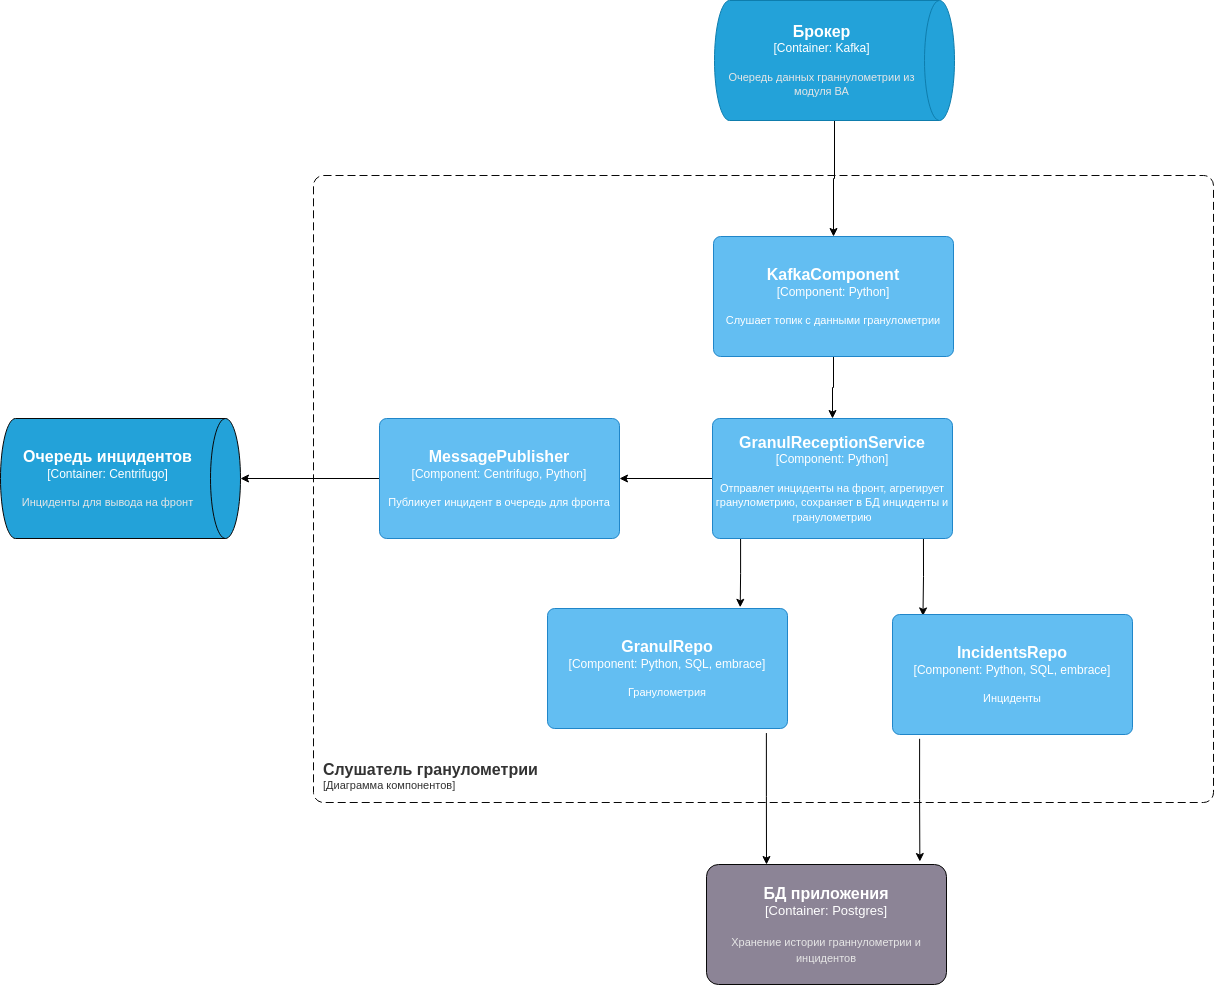

The diagram above was exported from draw.io. Its source (the exported page's mxGraphModel, read from the mxfile embedded in the PNG):
<mxGraphModel dx="1833" dy="107" grid="0" gridSize="10" guides="1" tooltips="1" connect="1" arrows="1" fold="1" page="0" pageScale="1" pageWidth="827" pageHeight="1169" background="#ffffff" math="0" shadow="0">
  <root>
    <mxCell id="0" />
    <mxCell id="1" parent="0" />
    <object placeholders="1" c4Name="Слушатель гранулометрии" c4Type="ContainerScopeBoundary" c4Application="Диаграмма компонентов" label="&lt;font style=&quot;font-size: 16px&quot;&gt;&lt;b&gt;&lt;div style=&quot;text-align: left&quot;&gt;%c4Name%&lt;/div&gt;&lt;/b&gt;&lt;/font&gt;&lt;div style=&quot;text-align: left&quot;&gt;[%c4Application%]&lt;/div&gt;" id="16">
      <mxCell style="rounded=1;fontSize=11;whiteSpace=wrap;html=1;dashed=1;arcSize=20;fillColor=none;strokeColor=#080808;fontColor=#333333;labelBackgroundColor=none;align=left;verticalAlign=bottom;labelBorderColor=none;spacingTop=0;spacing=10;dashPattern=8 4;metaEdit=1;rotatable=0;perimeter=rectanglePerimeter;noLabel=0;labelPadding=0;allowArrows=0;connectable=0;expand=0;recursiveResize=0;editable=1;pointerEvents=0;absoluteArcSize=1;points=[[0.25,0,0],[0.5,0,0],[0.75,0,0],[1,0.25,0],[1,0.5,0],[1,0.75,0],[0.75,1,0],[0.5,1,0],[0.25,1,0],[0,0.75,0],[0,0.5,0],[0,0.25,0]];" parent="1" vertex="1">
        <mxGeometry x="-200" y="617" width="900" height="627" as="geometry" />
      </mxCell>
    </object>
    <object placeholders="1" c4Type="БД приложения" c4Container="Container" c4Technology="Postgres" c4Description="Хранение истории граннулометрии и инцидентов" label="&lt;font style=&quot;font-size: 16px&quot;&gt;&lt;b&gt;%c4Type%&lt;/b&gt;&lt;/font&gt;&lt;div&gt;[%c4Container%:&amp;nbsp;%c4Technology%]&lt;/div&gt;&lt;br&gt;&lt;div&gt;&lt;font style=&quot;font-size: 11px&quot;&gt;&lt;font color=&quot;#E6E6E6&quot;&gt;%c4Description%&lt;/font&gt;&lt;/div&gt;" id="28">
      <mxCell style="rounded=1;whiteSpace=wrap;html=1;labelBackgroundColor=none;fillColor=#8C8496;fontColor=#ffffff;align=center;arcSize=10;strokeColor=#080808;metaEdit=1;resizable=0;points=[[0.25,0,0],[0.5,0,0],[0.75,0,0],[1,0.25,0],[1,0.5,0],[1,0.75,0],[0.75,1,0],[0.5,1,0],[0.25,1,0],[0,0.75,0],[0,0.5,0],[0,0.25,0]];fontSize=13;" parent="1" vertex="1">
        <mxGeometry x="193" y="1306" width="240" height="120" as="geometry" />
      </mxCell>
    </object>
    <mxCell id="77" style="edgeStyle=orthogonalEdgeStyle;rounded=0;orthogonalLoop=1;jettySize=auto;html=1;exitX=0.5;exitY=1;exitDx=0;exitDy=0;exitPerimeter=0;strokeColor=#000000;" parent="1" source="73" target="76" edge="1">
      <mxGeometry relative="1" as="geometry" />
    </mxCell>
    <object placeholders="1" c4Name="KafkaComponent" c4Type="Component" c4Technology="Python" c4Description="Слушает топик с данными гранулометрии" label="&lt;font style=&quot;font-size: 16px&quot;&gt;&lt;b&gt;%c4Name%&lt;/b&gt;&lt;/font&gt;&lt;div&gt;[%c4Type%: %c4Technology%]&lt;/div&gt;&lt;br&gt;&lt;div&gt;&lt;font style=&quot;font-size: 11px&quot;&gt;%c4Description%&lt;/font&gt;&lt;/div&gt;" id="73">
      <mxCell style="rounded=1;whiteSpace=wrap;html=1;labelBackgroundColor=none;fillColor=#63BEF2;fontColor=#ffffff;align=center;arcSize=6;strokeColor=#2086C9;metaEdit=1;resizable=0;points=[[0.25,0,0],[0.5,0,0],[0.75,0,0],[1,0.25,0],[1,0.5,0],[1,0.75,0],[0.75,1,0],[0.5,1,0],[0.25,1,0],[0,0.75,0],[0,0.5,0],[0,0.25,0]];" parent="1" vertex="1">
        <mxGeometry x="200" y="678" width="240" height="120" as="geometry" />
      </mxCell>
    </object>
    <mxCell id="75" style="edgeStyle=orthogonalEdgeStyle;rounded=0;orthogonalLoop=1;jettySize=auto;html=1;exitX=1;exitY=0.5;exitDx=0;exitDy=0;exitPerimeter=0;strokeColor=#000000;" parent="1" source="74" target="73" edge="1">
      <mxGeometry relative="1" as="geometry" />
    </mxCell>
    <object placeholders="1" c4Type="Брокер" c4Container="Container" c4Technology="Kafka" c4Description="Очередь данных граннулометрии из модуля ВА" label="&lt;font style=&quot;font-size: 16px&quot;&gt;&lt;b&gt;%c4Type%&lt;/b&gt;&lt;/font&gt;&lt;div&gt;[%c4Container%:&amp;nbsp;%c4Technology%]&lt;/div&gt;&lt;br&gt;&lt;div&gt;&lt;font style=&quot;font-size: 11px&quot;&gt;&lt;font color=&quot;#E6E6E6&quot;&gt;%c4Description%&lt;/font&gt;&lt;/div&gt;" id="74">
      <mxCell style="shape=cylinder3;size=15;direction=south;whiteSpace=wrap;html=1;boundedLbl=1;rounded=0;labelBackgroundColor=none;fillColor=#23A2D9;fontSize=12;fontColor=#ffffff;align=center;strokeColor=#0E7DAD;metaEdit=1;points=[[0.5,0,0],[1,0.25,0],[1,0.5,0],[1,0.75,0],[0.5,1,0],[0,0.75,0],[0,0.5,0],[0,0.25,0]];resizable=0;" parent="1" vertex="1">
        <mxGeometry x="201" y="442" width="240" height="120" as="geometry" />
      </mxCell>
    </object>
    <mxCell id="79" style="edgeStyle=orthogonalEdgeStyle;rounded=0;orthogonalLoop=1;jettySize=auto;html=1;exitX=0;exitY=0.5;exitDx=0;exitDy=0;exitPerimeter=0;entryX=1;entryY=0.5;entryDx=0;entryDy=0;entryPerimeter=0;strokeColor=#000000;" parent="1" source="76" target="78" edge="1">
      <mxGeometry relative="1" as="geometry" />
    </mxCell>
    <mxCell id="84" style="edgeStyle=orthogonalEdgeStyle;rounded=0;orthogonalLoop=1;jettySize=auto;html=1;exitX=0.117;exitY=1;exitDx=0;exitDy=0;exitPerimeter=0;entryX=0.803;entryY=-0.01;entryDx=0;entryDy=0;entryPerimeter=0;strokeColor=#000000;" parent="1" source="76" target="82" edge="1">
      <mxGeometry relative="1" as="geometry" />
    </mxCell>
    <mxCell id="85" style="edgeStyle=orthogonalEdgeStyle;rounded=0;orthogonalLoop=1;jettySize=auto;html=1;exitX=0.879;exitY=1;exitDx=0;exitDy=0;exitPerimeter=0;strokeColor=#000000;entryX=0.127;entryY=0.012;entryDx=0;entryDy=0;entryPerimeter=0;" parent="1" source="76" target="83" edge="1">
      <mxGeometry relative="1" as="geometry" />
    </mxCell>
    <object placeholders="1" c4Name="GranulReceptionService" c4Type="Component" c4Technology="Python" c4Description="Отправлет инциденты на фронт, агрегирует гранулометрию, сохраняет в БД инциденты и гранулометрию" label="&lt;font style=&quot;font-size: 16px&quot;&gt;&lt;b&gt;%c4Name%&lt;/b&gt;&lt;/font&gt;&lt;div&gt;[%c4Type%: %c4Technology%]&lt;/div&gt;&lt;br&gt;&lt;div&gt;&lt;font style=&quot;font-size: 11px&quot;&gt;%c4Description%&lt;/font&gt;&lt;/div&gt;" id="76">
      <mxCell style="rounded=1;whiteSpace=wrap;html=1;labelBackgroundColor=none;fillColor=#63BEF2;fontColor=#ffffff;align=center;arcSize=6;strokeColor=#2086C9;metaEdit=1;resizable=0;points=[[0.25,0,0],[0.5,0,0],[0.75,0,0],[1,0.25,0],[1,0.5,0],[1,0.75,0],[0.75,1,0],[0.5,1,0],[0.25,1,0],[0,0.75,0],[0,0.5,0],[0,0.25,0]];" parent="1" vertex="1">
        <mxGeometry x="199" y="860" width="240" height="120" as="geometry" />
      </mxCell>
    </object>
    <mxCell id="81" style="edgeStyle=orthogonalEdgeStyle;rounded=0;orthogonalLoop=1;jettySize=auto;html=1;exitX=0;exitY=0.5;exitDx=0;exitDy=0;exitPerimeter=0;entryX=0.5;entryY=0;entryDx=0;entryDy=0;entryPerimeter=0;strokeColor=#000000;" parent="1" source="78" target="80" edge="1">
      <mxGeometry relative="1" as="geometry" />
    </mxCell>
    <object placeholders="1" c4Name="MessagePublisher" c4Type="Component" c4Technology="Centrifugo, Python" c4Description="Публикует инцидент в очередь для фронта" label="&lt;font style=&quot;font-size: 16px&quot;&gt;&lt;b&gt;%c4Name%&lt;/b&gt;&lt;/font&gt;&lt;div&gt;[%c4Type%: %c4Technology%]&lt;/div&gt;&lt;br&gt;&lt;div&gt;&lt;font style=&quot;font-size: 11px&quot;&gt;%c4Description%&lt;/font&gt;&lt;/div&gt;" id="78">
      <mxCell style="rounded=1;whiteSpace=wrap;html=1;labelBackgroundColor=none;fillColor=#63BEF2;fontColor=#ffffff;align=center;arcSize=6;strokeColor=#2086C9;metaEdit=1;resizable=0;points=[[0.25,0,0],[0.5,0,0],[0.75,0,0],[1,0.25,0],[1,0.5,0],[1,0.75,0],[0.75,1,0],[0.5,1,0],[0.25,1,0],[0,0.75,0],[0,0.5,0],[0,0.25,0]];" parent="1" vertex="1">
        <mxGeometry x="-134" y="860" width="240" height="120" as="geometry" />
      </mxCell>
    </object>
    <object placeholders="1" c4Type="Очередь инцидентов" c4Container="Container" c4Technology="Centrifugo" c4Description="Инциденты для вывода на фронт" label="&lt;font style=&quot;font-size: 16px&quot;&gt;&lt;b&gt;%c4Type%&lt;/b&gt;&lt;/font&gt;&lt;div&gt;[%c4Container%:&amp;nbsp;%c4Technology%]&lt;/div&gt;&lt;br&gt;&lt;div&gt;&lt;font style=&quot;font-size: 11px&quot;&gt;&lt;font color=&quot;#E6E6E6&quot;&gt;%c4Description%&lt;/font&gt;&lt;/div&gt;" id="80">
      <mxCell style="shape=cylinder3;size=15;direction=south;whiteSpace=wrap;html=1;boundedLbl=1;rounded=0;labelBackgroundColor=none;fillColor=#23A2D9;fontSize=12;fontColor=#ffffff;align=center;strokeColor=#080808;metaEdit=1;points=[[0.5,0,0],[1,0.25,0],[1,0.5,0],[1,0.75,0],[0.5,1,0],[0,0.75,0],[0,0.5,0],[0,0.25,0]];resizable=0;" parent="1" vertex="1">
        <mxGeometry x="-513" y="860" width="240" height="120" as="geometry" />
      </mxCell>
    </object>
    <mxCell id="86" style="edgeStyle=orthogonalEdgeStyle;rounded=0;orthogonalLoop=1;jettySize=auto;html=1;exitX=0.912;exitY=1.038;exitDx=0;exitDy=0;exitPerimeter=0;entryX=0.25;entryY=0;entryDx=0;entryDy=0;entryPerimeter=0;strokeColor=#000000;" parent="1" source="82" target="28" edge="1">
      <mxGeometry relative="1" as="geometry" />
    </mxCell>
    <object placeholders="1" c4Name="GranulRepo" c4Type="Component" c4Technology="Python, SQL, embrace" c4Description="Гранулометрия" label="&lt;font style=&quot;font-size: 16px&quot;&gt;&lt;b&gt;%c4Name%&lt;/b&gt;&lt;/font&gt;&lt;div&gt;[%c4Type%: %c4Technology%]&lt;/div&gt;&lt;br&gt;&lt;div&gt;&lt;font style=&quot;font-size: 11px&quot;&gt;%c4Description%&lt;/font&gt;&lt;/div&gt;" id="82">
      <mxCell style="rounded=1;whiteSpace=wrap;html=1;labelBackgroundColor=none;fillColor=#63BEF2;fontColor=#ffffff;align=center;arcSize=6;strokeColor=#2086C9;metaEdit=1;resizable=0;points=[[0.25,0,0],[0.5,0,0],[0.75,0,0],[1,0.25,0],[1,0.5,0],[1,0.75,0],[0.75,1,0],[0.5,1,0],[0.25,1,0],[0,0.75,0],[0,0.5,0],[0,0.25,0]];" parent="1" vertex="1">
        <mxGeometry x="34" y="1050" width="240" height="120" as="geometry" />
      </mxCell>
    </object>
    <mxCell id="87" style="edgeStyle=orthogonalEdgeStyle;rounded=0;orthogonalLoop=1;jettySize=auto;html=1;exitX=0.113;exitY=1.036;exitDx=0;exitDy=0;exitPerimeter=0;strokeColor=#000000;entryX=0.889;entryY=-0.025;entryDx=0;entryDy=0;entryPerimeter=0;" parent="1" source="83" target="28" edge="1">
      <mxGeometry relative="1" as="geometry">
        <mxPoint x="395" y="1303" as="targetPoint" />
      </mxGeometry>
    </mxCell>
    <object placeholders="1" c4Name="IncidentsRepo" c4Type="Component" c4Technology="Python, SQL, embrace" c4Description="Инциденты" label="&lt;font style=&quot;font-size: 16px&quot;&gt;&lt;b&gt;%c4Name%&lt;/b&gt;&lt;/font&gt;&lt;div&gt;[%c4Type%: %c4Technology%]&lt;/div&gt;&lt;br&gt;&lt;div&gt;&lt;font style=&quot;font-size: 11px&quot;&gt;%c4Description%&lt;/font&gt;&lt;/div&gt;" id="83">
      <mxCell style="rounded=1;whiteSpace=wrap;html=1;labelBackgroundColor=none;fillColor=#63BEF2;fontColor=#ffffff;align=center;arcSize=6;strokeColor=#2086C9;metaEdit=1;resizable=0;points=[[0.25,0,0],[0.5,0,0],[0.75,0,0],[1,0.25,0],[1,0.5,0],[1,0.75,0],[0.75,1,0],[0.5,1,0],[0.25,1,0],[0,0.75,0],[0,0.5,0],[0,0.25,0]];" parent="1" vertex="1">
        <mxGeometry x="379" y="1056" width="240" height="120" as="geometry" />
      </mxCell>
    </object>
  </root>
</mxGraphModel>